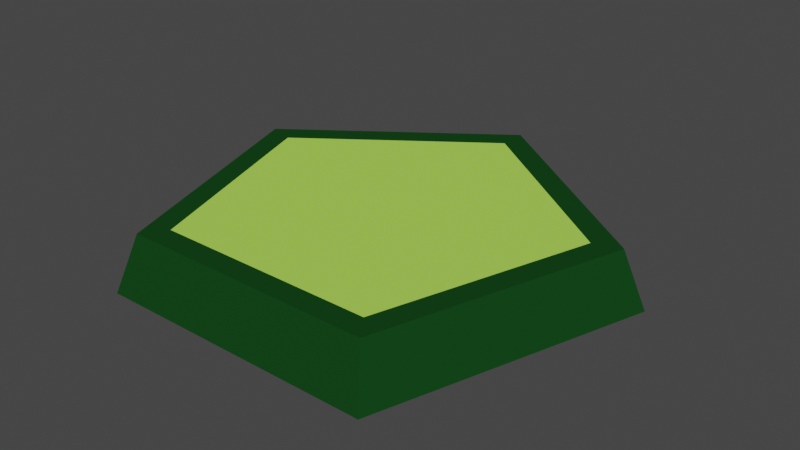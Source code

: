 # Source: pickels.blend  (saved by Blender 2.90.8; exported with 4.5.12 LTS)
import bpy
from mathutils import Matrix  # noqa: F401  (used for matrix-valued properties, if any)

bpy.ops.wm.read_factory_settings(use_empty=True)
scene = bpy.context.scene
scene.name = 'Scene'

# ---- collections
col_collection = bpy.data.collections.new('Collection'); scene.collection.children.link(col_collection)

# ---- materials (node trees are filled in below, after node groups)
mat_material_001 = bpy.data.materials.new('Material.001')
mat_material_001.use_transparent_shadow = False
mat_material_002 = bpy.data.materials.new('Material.002')
mat_material_002.use_transparent_shadow = False

# ---- material node trees
mat_material_001.use_nodes = True; mat_material_001.node_tree.nodes.clear()
_N = mat_material_001.node_tree.nodes; _L = mat_material_001.node_tree.links
n0 = _N.new('ShaderNodeBsdfPrincipled'); n0.name = 'Principled BSDF'; n0.location = (10, 300)
n0.distribution = 'GGX'
n0.subsurface_method = 'BURLEY'
n0.inputs[0].default_value = (0.007147, 0.05497, 0.01059, 1.0)
n0.inputs[3].default_value = 1.45
n0.inputs[13].default_value = 0.0
n0.inputs[27].default_value = (0.0, 0.0, 0.0, 1.0)
n0.inputs[28].default_value = 1.0
n1 = _N.new('ShaderNodeOutputMaterial'); n1.name = 'Material Output'; n1.location = (300, 300)
_L.new(n0.outputs[0], n1.inputs[0])
n1.is_active_output = True
mat_material_002.use_nodes = True; mat_material_002.node_tree.nodes.clear()
_N = mat_material_002.node_tree.nodes; _L = mat_material_002.node_tree.links
n0 = _N.new('ShaderNodeBsdfPrincipled'); n0.name = 'Principled BSDF'; n0.location = (10, 300)
n0.distribution = 'GGX'
n0.subsurface_method = 'BURLEY'
n0.inputs[0].default_value = (0.4263, 0.8, 0.09881, 1.0)
n0.inputs[3].default_value = 1.45
n0.inputs[13].default_value = 0.0
n0.inputs[27].default_value = (0.0, 0.0, 0.0, 1.0)
n0.inputs[28].default_value = 1.0
n1 = _N.new('ShaderNodeOutputMaterial'); n1.name = 'Material Output'; n1.location = (300, 300)
_L.new(n0.outputs[0], n1.inputs[0])
n1.is_active_output = True

# ---- world
world_world = bpy.data.worlds.new('World'); scene.world = world_world
world_world.use_nodes = True; world_world.node_tree.nodes.clear()
_N = world_world.node_tree.nodes; _L = world_world.node_tree.links
n0 = _N.new('ShaderNodeOutputWorld'); n0.name = 'World Output'; n0.location = (300, 300)
n1 = _N.new('ShaderNodeBackground'); n1.name = 'Background'; n1.location = (10, 300)
n1.inputs[0].default_value = (0.05088, 0.05088, 0.05088, 1.0)
_L.new(n1.outputs[0], n0.inputs[0])
n0.is_active_output = True
world_world.color = (0.05088, 0.05088, 0.05088)
world_world.use_sun_shadow = False
world_world.sun_shadow_jitter_overblur = 0.0

# ---- meshes
me_cylinder = bpy.data.meshes.new('Cylinder')
me_cylinder.from_pydata([(0.0, 1.0, -1.0), (-2.264e-09, 0.905, 1.0), (0.9511, 0.309, -1.0), (0.8607, 0.2797, 1.0), (0.5878, -0.809, -1.0), (0.532, -0.7322, 1.0), (-0.5878, -0.809, -1.0), (-0.532, -0.7322, 1.0), (-0.9511, 0.309, -1.0), (-0.8607, 0.2797, 1.0), (0.7478, 0.243, 1.0), (-5.096e-09, 0.7863, 1.0), (0.4622, -0.6361, 1.0), (-0.4622, -0.6361, 1.0), (-0.7478, 0.243, 1.0)], [], [(0, 1, 3, 2), (2, 3, 5, 4), (4, 5, 7, 6), (7, 5, 12, 13), (6, 7, 9, 8), (8, 9, 1, 0), (0, 2, 4, 6, 8), (10, 11, 14, 13, 12), (9, 7, 13, 14), (5, 3, 10, 12), (1, 9, 14, 11), (3, 1, 11, 10)])
me_cylinder.polygons.foreach_set('material_index', [0, 0, 0, 0, 0, 0, 0, 1, 0, 0, 0, 0])
_uv = me_cylinder.uv_layers.new(name='UVMap')
_uv.uv.foreach_set('vector', [1.0, 0.5, 1.0, 1.0, 0.8, 1.0, 0.8, 0.5, 0.8, 0.5, 0.8, 1.0, 0.6, 1.0, 0.6, 0.5, 0.6, 0.5, 0.6, 1.0, 0.4, 1.0, 0.4, 0.5, 0.4, 1.0, 0.6, 1.0, 0.6, 1.0, 0.4, 1.0, 0.4, 0.5, 0.4, 1.0, 0.2, 1.0, 0.2, 0.5, 0.2, 0.5, 0.2, 1.0, 2.98e-08, 1.0, 2.98e-08, 0.5, 0.75, 0.49, 0.9783, 0.3242, 0.8911, 0.05584, 0.6089, 0.05584, 0.5217, 0.3242, 0.4783, 0.3242, 0.25, 0.49, 0.02175, 0.3242, 0.1089, 0.05584, 0.3911, 0.05584, 0.2, 1.0, 0.4, 1.0, 0.4, 1.0, 0.2, 1.0, 0.6, 1.0, 0.8, 1.0, 0.8, 1.0, 0.6, 1.0, 2.98e-08, 1.0, 0.2, 1.0, 0.2, 1.0, 2.98e-08, 1.0, 0.8, 1.0, 1.0, 1.0, 1.0, 1.0, 0.8, 1.0])
me_cylinder.materials.append(mat_material_001)
me_cylinder.materials.append(mat_material_002)
me_cylinder.use_remesh_fix_poles = True
me_cylinder.use_remesh_preserve_attributes = False
me_cylinder.use_mirror_vertex_groups = False
me_cylinder.update()

# ---- objects
ob_cylinder = bpy.data.objects.new('Cylinder', me_cylinder)

# ---- transforms, parenting, visibility, modifiers, constraints
ob_cylinder.location = (0.0, 0.0, 0.0)
ob_cylinder.scale = (1.0, 1.0, 0.1164)
ob_cylinder.lineart.crease_threshold = 0.0

# ---- collection membership
col_collection.objects.link(ob_cylinder)

# ---- scene / render settings (as saved in the file)
scene.frame_start = 1; scene.frame_end = 250; scene.frame_set(1)
scene.render.engine = 'BLENDER_EEVEE_NEXT'
scene.cycles.use_denoising = False
scene.cycles.samples = 128
scene.cycles.sampling_pattern = 'TABULATED_SOBOL'
scene.cycles.use_adaptive_sampling = False
scene.cycles.use_light_tree = False
scene.view_settings.view_transform = 'Filmic'
bpy.context.view_layer.update()

# ---- added for rendering (the .blend has no active camera and no usable light): camera, sun
cam_auto = bpy.data.cameras.new('AutoCamera')
cam_auto.lens = 50.0
cam_auto.sensor_width = 36.0
cam_auto.clip_end = 1000.0
ob_auto_camera = bpy.data.objects.new('AutoCamera', cam_auto)
scene.collection.objects.link(ob_auto_camera)
ob_auto_camera.location = (2.43824, -2.8304, 1.95059)
ob_auto_camera.rotation_euler = (1.09748, -7.21219e-08, 0.694738)
scene.camera = ob_auto_camera
light_auto_sun = bpy.data.lights.new('AutoSun', 'SUN')
light_auto_sun.energy = 3.0
light_auto_sun.angle = 0.0523599
ob_auto_sun = bpy.data.objects.new('AutoSun', light_auto_sun)
scene.collection.objects.link(ob_auto_sun)
ob_auto_sun.rotation_euler = (0.872665, 0.174533, 0.523599)
bpy.context.view_layer.update()
